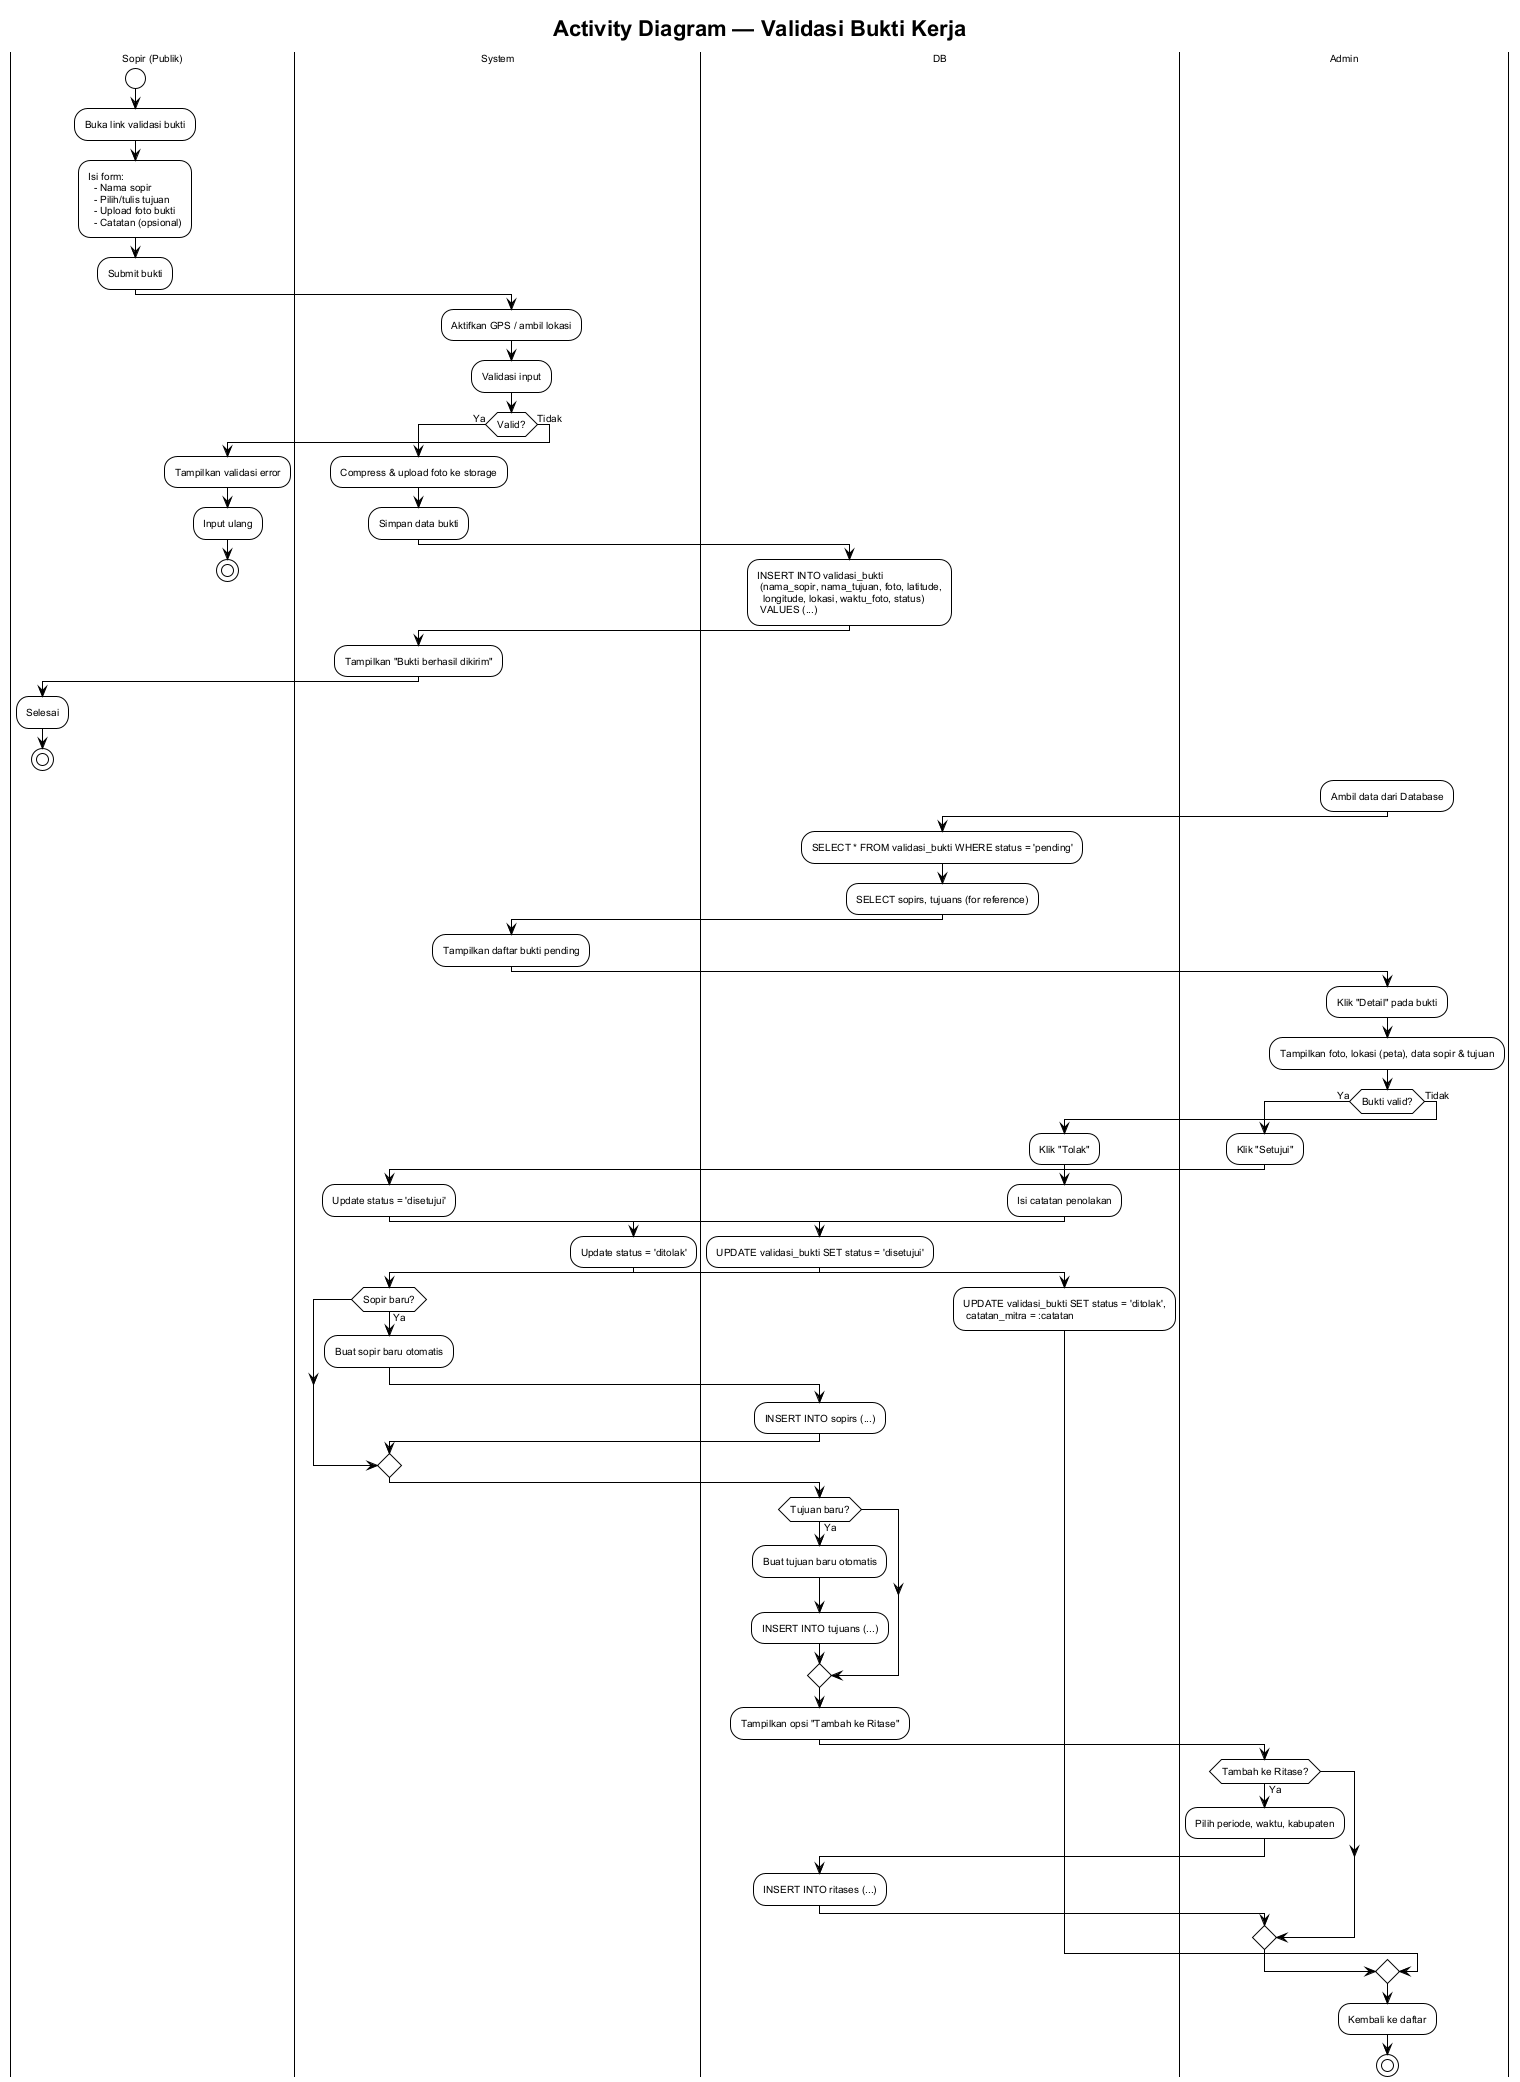

The diagram above was rendered by PlantUML. Its source (embedded in the PNG):
@startuml activity-validasi-bukti
!theme plain
skinparam backgroundColor #ffffff
skinparam defaultFontSize 10
skinparam defaultFontName Arial

title Activity Diagram — Validasi Bukti Kerja

|Sopir (Publik)|
start
:Buka link validasi bukti;
:Isi form:
  - Nama sopir
  - Pilih/tulis tujuan
  - Upload foto bukti
  - Catatan (opsional);
:Submit bukti;

|System|
:Aktifkan GPS / ambil lokasi;
:Validasi input;
if (Valid?) then (Ya)
  :Compress & upload foto ke storage;
  :Simpan data bukti;

  |DB|
  :INSERT INTO validasi_bukti
   (nama_sopir, nama_tujuan, foto, latitude,
    longitude, lokasi, waktu_foto, status)
   VALUES (...);

  |System|
  :Tampilkan "Bukti berhasil dikirim";

  |Sopir (Publik)|
  :Selesai;
  stop
else (Tidak)
  :Tampilkan validasi error;
  |Sopir (Publik)|
  :Input ulang;
  stop
endif

' ===== ADMIN REVIEW =====

|Admin|
:Ambil data dari Database;

|DB|
:SELECT * FROM validasi_bukti WHERE status = 'pending';
:SELECT sopirs, tujuans (for reference);

|System|
:Tampilkan daftar bukti pending;

|Admin|
:Klik "Detail" pada bukti;
:Tampilkan foto, lokasi (peta), data sopir & tujuan;
if (Bukti valid?) then (Ya)
  :Klik "Setujui";
  |System|
  :Update status = 'disetujui';
  |DB|
  :UPDATE validasi_bukti SET status = 'disetujui';
  |System|
  if (Sopir baru?) then (Ya)
    :Buat sopir baru otomatis;
    |DB|
    :INSERT INTO sopirs (...);
  endif
  if (Tujuan baru?) then (Ya)
    :Buat tujuan baru otomatis;
    |DB|
    :INSERT INTO tujuans (...);
  endif
  :Tampilkan opsi "Tambah ke Ritase";
  |Admin|
  if (Tambah ke Ritase?) then (Ya)
    :Pilih periode, waktu, kabupaten;
    |DB|
    :INSERT INTO ritases (...);
  endif
else (Tidak)
  :Klik "Tolak";
  :Isi catatan penolakan;
  |System|
  :Update status = 'ditolak';
  |DB|
  :UPDATE validasi_bukti SET status = 'ditolak',
   catatan_mitra = :catatan;
endif

|Admin|
:Kembali ke daftar;
stop

@enduml